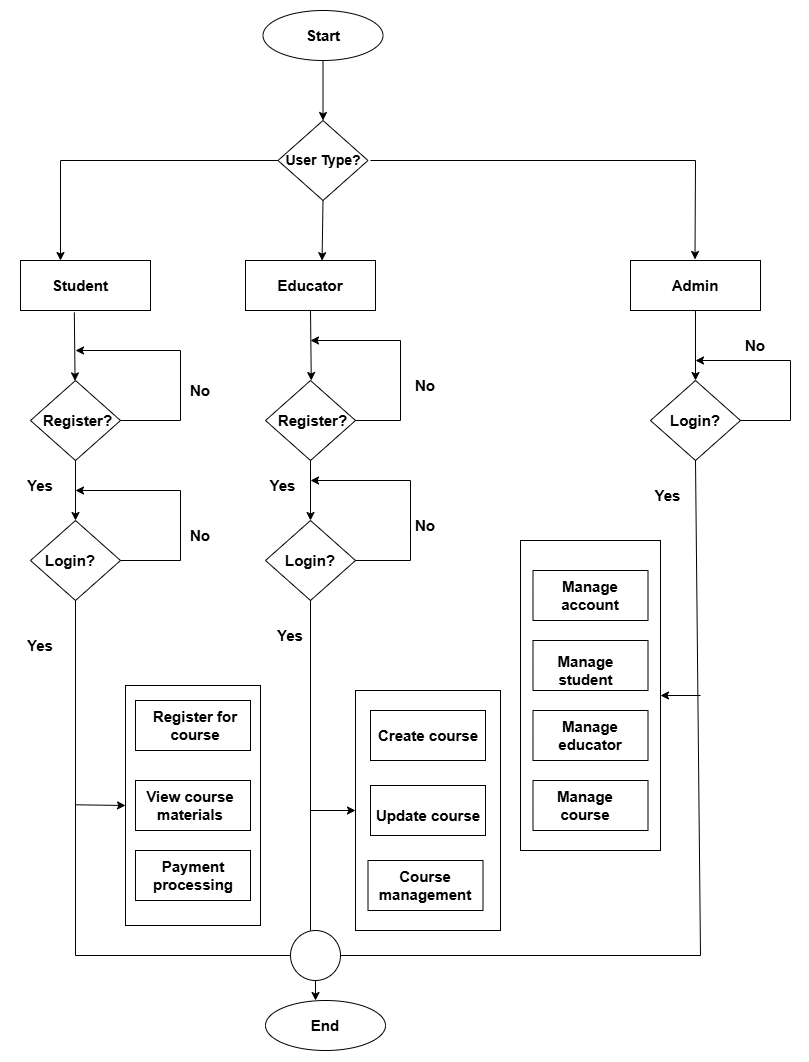

The diagram above was exported from draw.io. Its source (the exported page's mxGraphModel, read from the mxfile embedded in the PNG):
<mxGraphModel dx="1489" dy="803" grid="1" gridSize="10" guides="1" tooltips="1" connect="1" arrows="1" fold="1" page="1" pageScale="1" pageWidth="850" pageHeight="1100" math="0" shadow="0">
  <root>
    <mxCell id="0" />
    <mxCell id="1" parent="0" />
    <mxCell id="ndptWs49gULm5NHrFevf-1" parent="1" style="ellipse;whiteSpace=wrap;html=1;" value="" vertex="1">
      <mxGeometry height="50" width="120" x="312.5" y="50" as="geometry" />
    </mxCell>
    <mxCell id="ndptWs49gULm5NHrFevf-3" edge="1" parent="1" source="ndptWs49gULm5NHrFevf-1" style="endArrow=classic;html=1;rounded=0;exitX=0.5;exitY=1;exitDx=0;exitDy=0;entryX=0.5;entryY=0;entryDx=0;entryDy=0;" target="ndptWs49gULm5NHrFevf-17" value="">
      <mxGeometry height="50" relative="1" width="50" as="geometry">
        <mxPoint x="430" y="430" as="sourcePoint" />
        <mxPoint x="450" y="140" as="targetPoint" />
      </mxGeometry>
    </mxCell>
    <mxCell id="ndptWs49gULm5NHrFevf-8" parent="1" style="rounded=0;whiteSpace=wrap;html=1;" value="" vertex="1">
      <mxGeometry height="50" width="130" x="680" y="300" as="geometry" />
    </mxCell>
    <mxCell id="ndptWs49gULm5NHrFevf-9" parent="1" style="rounded=0;whiteSpace=wrap;html=1;" value="" vertex="1">
      <mxGeometry height="50" width="130" x="295" y="300" as="geometry" />
    </mxCell>
    <mxCell id="ndptWs49gULm5NHrFevf-10" parent="1" style="rounded=0;whiteSpace=wrap;html=1;" value="" vertex="1">
      <mxGeometry height="50" width="130" x="70" y="300" as="geometry" />
    </mxCell>
    <mxCell id="ndptWs49gULm5NHrFevf-11" edge="1" parent="1" source="ndptWs49gULm5NHrFevf-17" style="endArrow=classic;html=1;rounded=0;exitX=0;exitY=0.5;exitDx=0;exitDy=0;" value="">
      <mxGeometry height="50" relative="1" width="50" as="geometry">
        <Array as="points">
          <mxPoint x="110" y="200" />
        </Array>
        <mxPoint x="110" y="240" as="sourcePoint" />
        <mxPoint x="110" y="300" as="targetPoint" />
      </mxGeometry>
    </mxCell>
    <mxCell id="ndptWs49gULm5NHrFevf-13" edge="1" parent="1" style="endArrow=classic;html=1;rounded=0;" value="">
      <mxGeometry height="50" relative="1" width="50" as="geometry">
        <Array as="points">
          <mxPoint x="745" y="200" />
        </Array>
        <mxPoint x="420" y="200" as="sourcePoint" />
        <mxPoint x="744.5" y="299" as="targetPoint" />
      </mxGeometry>
    </mxCell>
    <mxCell id="ndptWs49gULm5NHrFevf-14" parent="1" style="rhombus;whiteSpace=wrap;html=1;" value="" vertex="1">
      <mxGeometry height="80" width="90" x="80" y="420" as="geometry" />
    </mxCell>
    <mxCell id="ndptWs49gULm5NHrFevf-16" parent="1" style="rhombus;whiteSpace=wrap;html=1;" value="" vertex="1">
      <mxGeometry height="80" width="90" x="315" y="420" as="geometry" />
    </mxCell>
    <mxCell id="ndptWs49gULm5NHrFevf-17" parent="1" style="rhombus;whiteSpace=wrap;html=1;fontStyle=1;fontSize=14;" value="User Type?" vertex="1">
      <mxGeometry height="80" width="90" x="327.5" y="160" as="geometry" />
    </mxCell>
    <mxCell id="ndptWs49gULm5NHrFevf-18" parent="1" style="rhombus;whiteSpace=wrap;html=1;" value="" vertex="1">
      <mxGeometry height="80" width="90" x="700" y="420" as="geometry" />
    </mxCell>
    <mxCell id="ndptWs49gULm5NHrFevf-19" parent="1" style="rhombus;whiteSpace=wrap;html=1;" value="" vertex="1">
      <mxGeometry height="80" width="90" x="80" y="560" as="geometry" />
    </mxCell>
    <mxCell id="ndptWs49gULm5NHrFevf-20" parent="1" style="rhombus;whiteSpace=wrap;html=1;" value="" vertex="1">
      <mxGeometry height="80" width="90" x="315" y="560" as="geometry" />
    </mxCell>
    <mxCell id="ndptWs49gULm5NHrFevf-22" edge="1" parent="1" source="ndptWs49gULm5NHrFevf-10" style="endArrow=classic;html=1;rounded=0;exitX=0.414;exitY=1.038;exitDx=0;exitDy=0;exitPerimeter=0;" target="ndptWs49gULm5NHrFevf-14" value="">
      <mxGeometry height="50" relative="1" width="50" as="geometry">
        <mxPoint x="480" y="680" as="sourcePoint" />
        <mxPoint x="250" y="530" as="targetPoint" />
      </mxGeometry>
    </mxCell>
    <mxCell id="ndptWs49gULm5NHrFevf-23" edge="1" parent="1" source="ndptWs49gULm5NHrFevf-9" style="endArrow=classic;html=1;rounded=0;exitX=0.5;exitY=1;exitDx=0;exitDy=0;" value="">
      <mxGeometry height="50" relative="1" width="50" as="geometry">
        <mxPoint x="360" y="360" as="sourcePoint" />
        <mxPoint x="360.77" y="420" as="targetPoint" />
      </mxGeometry>
    </mxCell>
    <mxCell id="ndptWs49gULm5NHrFevf-24" edge="1" parent="1" source="ndptWs49gULm5NHrFevf-8" style="endArrow=classic;html=1;rounded=0;exitX=0.5;exitY=1;exitDx=0;exitDy=0;entryX=0.5;entryY=0;entryDx=0;entryDy=0;" target="ndptWs49gULm5NHrFevf-18" value="">
      <mxGeometry height="50" relative="1" width="50" as="geometry">
        <mxPoint x="694.23" y="350" as="sourcePoint" />
        <mxPoint x="695" y="418" as="targetPoint" />
      </mxGeometry>
    </mxCell>
    <mxCell id="ndptWs49gULm5NHrFevf-25" edge="1" parent="1" source="ndptWs49gULm5NHrFevf-14" style="endArrow=classic;html=1;rounded=0;exitX=0.5;exitY=1;exitDx=0;exitDy=0;" target="ndptWs49gULm5NHrFevf-19" value="">
      <mxGeometry height="50" relative="1" width="50" as="geometry">
        <mxPoint x="190" y="492" as="sourcePoint" />
        <mxPoint x="191" y="560" as="targetPoint" />
      </mxGeometry>
    </mxCell>
    <mxCell id="ndptWs49gULm5NHrFevf-26" edge="1" parent="1" source="ndptWs49gULm5NHrFevf-16" style="endArrow=classic;html=1;rounded=0;exitX=0.5;exitY=1;exitDx=0;exitDy=0;entryX=0.5;entryY=0;entryDx=0;entryDy=0;" target="ndptWs49gULm5NHrFevf-20" value="">
      <mxGeometry height="50" relative="1" width="50" as="geometry">
        <mxPoint x="260" y="500" as="sourcePoint" />
        <mxPoint x="260" y="560" as="targetPoint" />
      </mxGeometry>
    </mxCell>
    <mxCell id="ndptWs49gULm5NHrFevf-28" edge="1" parent="1" source="ndptWs49gULm5NHrFevf-19" style="endArrow=none;html=1;rounded=0;exitX=0.5;exitY=1;exitDx=0;exitDy=0;entryX=0;entryY=0.5;entryDx=0;entryDy=0;" target="ndptWs49gULm5NHrFevf-38" value="">
      <mxGeometry height="50" relative="1" width="50" as="geometry">
        <Array as="points">
          <mxPoint x="125" y="995" />
        </Array>
        <mxPoint x="480" y="570" as="sourcePoint" />
        <mxPoint x="120" y="920" as="targetPoint" />
      </mxGeometry>
    </mxCell>
    <mxCell id="ndptWs49gULm5NHrFevf-34" edge="1" parent="1" style="endArrow=none;html=1;rounded=0;entryX=0.5;entryY=1;entryDx=0;entryDy=0;" target="ndptWs49gULm5NHrFevf-20" value="">
      <mxGeometry height="50" relative="1" width="50" as="geometry">
        <mxPoint x="360" y="970" as="sourcePoint" />
        <mxPoint x="480" y="900" as="targetPoint" />
      </mxGeometry>
    </mxCell>
    <mxCell id="ndptWs49gULm5NHrFevf-38" parent="1" style="ellipse;whiteSpace=wrap;html=1;aspect=fixed;" value="" vertex="1">
      <mxGeometry height="50" width="50" x="340" y="970" as="geometry" />
    </mxCell>
    <mxCell id="ndptWs49gULm5NHrFevf-40" parent="1" style="ellipse;whiteSpace=wrap;html=1;" value="" vertex="1">
      <mxGeometry height="50" width="120" x="315" y="1040" as="geometry" />
    </mxCell>
    <mxCell id="ndptWs49gULm5NHrFevf-42" edge="1" parent="1" source="ndptWs49gULm5NHrFevf-38" style="endArrow=none;html=1;rounded=0;entryX=0.5;entryY=1;entryDx=0;entryDy=0;exitX=1;exitY=0.5;exitDx=0;exitDy=0;" target="ndptWs49gULm5NHrFevf-18" value="">
      <mxGeometry height="50" relative="1" width="50" as="geometry">
        <Array as="points">
          <mxPoint x="750" y="995" />
        </Array>
        <mxPoint x="480" y="780" as="sourcePoint" />
        <mxPoint x="530" y="730" as="targetPoint" />
      </mxGeometry>
    </mxCell>
    <mxCell id="ndptWs49gULm5NHrFevf-44" edge="1" parent="1" source="ndptWs49gULm5NHrFevf-18" style="endArrow=classic;html=1;rounded=0;exitX=1;exitY=0.5;exitDx=0;exitDy=0;" value="">
      <mxGeometry height="50" relative="1" width="50" as="geometry">
        <Array as="points">
          <mxPoint x="790" y="460" />
          <mxPoint x="840" y="460" />
          <mxPoint x="840" y="400" />
        </Array>
        <mxPoint x="520" y="600" as="sourcePoint" />
        <mxPoint x="745" y="400" as="targetPoint" />
      </mxGeometry>
    </mxCell>
    <mxCell id="ndptWs49gULm5NHrFevf-46" edge="1" parent="1" source="ndptWs49gULm5NHrFevf-16" style="endArrow=classic;html=1;rounded=0;exitX=1;exitY=0.5;exitDx=0;exitDy=0;" value="">
      <mxGeometry height="50" relative="1" width="50" as="geometry">
        <Array as="points">
          <mxPoint x="450" y="460" />
          <mxPoint x="450" y="380" />
        </Array>
        <mxPoint x="480" y="530" as="sourcePoint" />
        <mxPoint x="360" y="380" as="targetPoint" />
      </mxGeometry>
    </mxCell>
    <mxCell id="ndptWs49gULm5NHrFevf-47" edge="1" parent="1" source="ndptWs49gULm5NHrFevf-14" style="endArrow=classic;html=1;rounded=0;exitX=1;exitY=0.5;exitDx=0;exitDy=0;" value="">
      <mxGeometry height="50" relative="1" width="50" as="geometry">
        <Array as="points">
          <mxPoint x="230" y="460" />
          <mxPoint x="230" y="390" />
        </Array>
        <mxPoint x="480" y="530" as="sourcePoint" />
        <mxPoint x="125" y="390" as="targetPoint" />
      </mxGeometry>
    </mxCell>
    <mxCell id="ndptWs49gULm5NHrFevf-48" edge="1" parent="1" source="ndptWs49gULm5NHrFevf-19" style="endArrow=classic;html=1;rounded=0;exitX=1;exitY=0.5;exitDx=0;exitDy=0;" value="">
      <mxGeometry height="50" relative="1" width="50" as="geometry">
        <Array as="points">
          <mxPoint x="230" y="600" />
          <mxPoint x="230" y="530" />
        </Array>
        <mxPoint x="480" y="640" as="sourcePoint" />
        <mxPoint x="125" y="530" as="targetPoint" />
      </mxGeometry>
    </mxCell>
    <mxCell id="ndptWs49gULm5NHrFevf-49" edge="1" parent="1" source="ndptWs49gULm5NHrFevf-20" style="endArrow=classic;html=1;rounded=0;exitX=1;exitY=0.5;exitDx=0;exitDy=0;" value="">
      <mxGeometry height="50" relative="1" width="50" as="geometry">
        <Array as="points">
          <mxPoint x="460" y="600" />
          <mxPoint x="460" y="520" />
        </Array>
        <mxPoint x="480" y="640" as="sourcePoint" />
        <mxPoint x="360" y="520" as="targetPoint" />
      </mxGeometry>
    </mxCell>
    <mxCell id="ndptWs49gULm5NHrFevf-71" parent="1" style="text;html=1;whiteSpace=wrap;strokeColor=none;fillColor=none;align=center;verticalAlign=middle;rounded=0;fontStyle=1;fontSize=15;" value="Start" vertex="1">
      <mxGeometry height="30" width="90" x="327.5" y="60" as="geometry" />
    </mxCell>
    <mxCell id="ndptWs49gULm5NHrFevf-73" parent="1" style="text;html=1;whiteSpace=wrap;strokeColor=none;fillColor=none;align=center;verticalAlign=middle;rounded=0;fontStyle=1;fontSize=15;" value="Student" vertex="1">
      <mxGeometry height="30" width="60" x="100" y="310" as="geometry" />
    </mxCell>
    <mxCell id="ndptWs49gULm5NHrFevf-74" parent="1" style="text;html=1;whiteSpace=wrap;strokeColor=none;fillColor=none;align=center;verticalAlign=middle;rounded=0;fontStyle=1;fontSize=15;" value="Educator" vertex="1">
      <mxGeometry height="30" width="60" x="330" y="310" as="geometry" />
    </mxCell>
    <mxCell id="ndptWs49gULm5NHrFevf-75" parent="1" style="text;html=1;whiteSpace=wrap;strokeColor=none;fillColor=none;align=center;verticalAlign=middle;rounded=0;fontStyle=1;fontSize=15;" value="Admin" vertex="1">
      <mxGeometry height="30" width="60" x="715" y="310" as="geometry" />
    </mxCell>
    <mxCell id="ndptWs49gULm5NHrFevf-77" parent="1" style="text;html=1;whiteSpace=wrap;strokeColor=none;fillColor=none;align=center;verticalAlign=middle;rounded=0;fontStyle=1;fontSize=15;" value="Register?" vertex="1">
      <mxGeometry height="30" width="65" x="330" y="445" as="geometry" />
    </mxCell>
    <mxCell id="ndptWs49gULm5NHrFevf-78" parent="1" style="text;html=1;whiteSpace=wrap;strokeColor=none;fillColor=none;align=center;verticalAlign=middle;rounded=0;fontStyle=1;fontSize=15;" value="Login?" vertex="1">
      <mxGeometry height="30" width="60" x="715" y="445" as="geometry" />
    </mxCell>
    <mxCell id="ndptWs49gULm5NHrFevf-79" parent="1" style="text;html=1;whiteSpace=wrap;strokeColor=none;fillColor=none;align=center;verticalAlign=middle;rounded=0;fontStyle=1;fontSize=15;" value="Login?" vertex="1">
      <mxGeometry height="30" width="60" x="90" y="585" as="geometry" />
    </mxCell>
    <mxCell id="ndptWs49gULm5NHrFevf-80" parent="1" style="text;html=1;whiteSpace=wrap;strokeColor=none;fillColor=none;align=center;verticalAlign=middle;rounded=0;fontStyle=1;fontSize=15;" value="Login?" vertex="1">
      <mxGeometry height="30" width="60" x="330" y="585" as="geometry" />
    </mxCell>
    <mxCell id="ndptWs49gULm5NHrFevf-90" parent="1" style="text;html=1;whiteSpace=wrap;strokeColor=none;fillColor=none;align=center;verticalAlign=middle;rounded=0;fontStyle=1;fontSize=15;" value="End" vertex="1">
      <mxGeometry height="30" width="60" x="345" y="1050" as="geometry" />
    </mxCell>
    <mxCell id="ndptWs49gULm5NHrFevf-94" edge="1" parent="1" source="ndptWs49gULm5NHrFevf-38" style="endArrow=classic;html=1;rounded=0;exitX=0.5;exitY=1;exitDx=0;exitDy=0;entryX=0.417;entryY=0;entryDx=0;entryDy=0;entryPerimeter=0;" target="ndptWs49gULm5NHrFevf-40" value="">
      <mxGeometry height="50" relative="1" width="50" as="geometry">
        <mxPoint x="380" y="840" as="sourcePoint" />
        <mxPoint x="430" y="790" as="targetPoint" />
      </mxGeometry>
    </mxCell>
    <mxCell id="ndptWs49gULm5NHrFevf-96" parent="1" style="text;html=1;whiteSpace=wrap;strokeColor=none;fillColor=none;align=center;verticalAlign=middle;rounded=0;fontStyle=1;fontSize=15;" value="No" vertex="1">
      <mxGeometry height="30" width="40" x="230" y="415" as="geometry" />
    </mxCell>
    <mxCell id="ndptWs49gULm5NHrFevf-97" parent="1" style="text;html=1;whiteSpace=wrap;strokeColor=none;fillColor=none;align=center;verticalAlign=middle;rounded=0;fontStyle=1;fontSize=15;" value="Yes" vertex="1">
      <mxGeometry height="30" width="40" x="70" y="510" as="geometry" />
    </mxCell>
    <mxCell id="ndptWs49gULm5NHrFevf-98" parent="1" style="text;html=1;whiteSpace=wrap;strokeColor=none;fillColor=none;align=center;verticalAlign=middle;rounded=0;fontStyle=1;fontSize=15;" value="No" vertex="1">
      <mxGeometry height="30" width="60" x="220" y="560" as="geometry" />
    </mxCell>
    <mxCell id="ndptWs49gULm5NHrFevf-99" parent="1" style="text;html=1;whiteSpace=wrap;strokeColor=none;fillColor=none;align=center;verticalAlign=middle;rounded=0;fontStyle=1;fontSize=15;" value="Yes" vertex="1">
      <mxGeometry height="30" width="60" x="60" y="670" as="geometry" />
    </mxCell>
    <mxCell id="ndptWs49gULm5NHrFevf-100" parent="1" style="text;html=1;whiteSpace=wrap;strokeColor=none;fillColor=none;align=center;verticalAlign=middle;rounded=0;fontStyle=1;fontSize=15;" value="No" vertex="1">
      <mxGeometry height="30" width="60" x="445" y="410" as="geometry" />
    </mxCell>
    <mxCell id="ndptWs49gULm5NHrFevf-101" parent="1" style="text;html=1;whiteSpace=wrap;strokeColor=none;fillColor=none;align=center;verticalAlign=middle;rounded=0;fontStyle=1;fontSize=15;" value="Yes" vertex="1">
      <mxGeometry height="30" width="45" x="310" y="510" as="geometry" />
    </mxCell>
    <mxCell id="ndptWs49gULm5NHrFevf-102" parent="1" style="text;html=1;whiteSpace=wrap;strokeColor=none;fillColor=none;align=center;verticalAlign=middle;rounded=0;fontStyle=1;fontSize=15;" value="No" vertex="1">
      <mxGeometry height="30" width="30" x="460" y="550" as="geometry" />
    </mxCell>
    <mxCell id="ndptWs49gULm5NHrFevf-103" parent="1" style="text;html=1;whiteSpace=wrap;strokeColor=none;fillColor=none;align=center;verticalAlign=middle;rounded=0;fontStyle=1;fontSize=15;" value="Yes" vertex="1">
      <mxGeometry height="30" width="30" x="325" y="660" as="geometry" />
    </mxCell>
    <mxCell id="ndptWs49gULm5NHrFevf-104" parent="1" style="text;html=1;whiteSpace=wrap;strokeColor=none;fillColor=none;align=center;verticalAlign=middle;rounded=0;fontStyle=1;fontSize=15;" value="No" vertex="1">
      <mxGeometry height="30" width="50" x="780" y="370" as="geometry" />
    </mxCell>
    <mxCell id="ndptWs49gULm5NHrFevf-105" parent="1" style="text;html=1;whiteSpace=wrap;strokeColor=none;fillColor=none;align=center;verticalAlign=middle;rounded=0;fontStyle=1;fontSize=15;" value="Yes" vertex="1">
      <mxGeometry height="30" width="35" x="700" y="520" as="geometry" />
    </mxCell>
    <mxCell id="ndptWs49gULm5NHrFevf-109" parent="1" style="rounded=0;whiteSpace=wrap;html=1;" value="" vertex="1">
      <mxGeometry height="240" width="135" x="175" y="725" as="geometry" />
    </mxCell>
    <mxCell id="ndptWs49gULm5NHrFevf-110" parent="1" style="rounded=0;whiteSpace=wrap;html=1;" value="" vertex="1">
      <mxGeometry height="50" width="115" x="185" y="740" as="geometry" />
    </mxCell>
    <mxCell id="ndptWs49gULm5NHrFevf-111" parent="1" style="rounded=0;whiteSpace=wrap;html=1;" value="" vertex="1">
      <mxGeometry height="50" width="115" x="185" y="820" as="geometry" />
    </mxCell>
    <mxCell id="ndptWs49gULm5NHrFevf-112" parent="1" style="rounded=0;whiteSpace=wrap;html=1;" value="" vertex="1">
      <mxGeometry height="50" width="115" x="185" y="890" as="geometry" />
    </mxCell>
    <mxCell id="ndptWs49gULm5NHrFevf-114" edge="1" parent="1" style="endArrow=classic;html=1;rounded=0;entryX=0;entryY=0.5;entryDx=0;entryDy=0;" target="ndptWs49gULm5NHrFevf-109" value="">
      <mxGeometry height="50" relative="1" width="50" as="geometry">
        <mxPoint x="125" y="844.29" as="sourcePoint" />
        <mxPoint x="170" y="844.58" as="targetPoint" />
      </mxGeometry>
    </mxCell>
    <mxCell id="ndptWs49gULm5NHrFevf-116" parent="1" style="text;html=1;whiteSpace=wrap;strokeColor=none;fillColor=none;align=center;verticalAlign=middle;rounded=0;fontStyle=1;fontSize=15;" value="Register for course" vertex="1">
      <mxGeometry height="30" width="90" x="200" y="750" as="geometry" />
    </mxCell>
    <mxCell id="ndptWs49gULm5NHrFevf-117" parent="1" style="text;html=1;whiteSpace=wrap;strokeColor=none;fillColor=none;align=center;verticalAlign=middle;rounded=0;fontStyle=1;fontSize=15;" value="View course materials" vertex="1">
      <mxGeometry height="30" width="100" x="190" y="830" as="geometry" />
    </mxCell>
    <mxCell id="ndptWs49gULm5NHrFevf-118" parent="1" style="text;html=1;whiteSpace=wrap;strokeColor=none;fillColor=none;align=center;verticalAlign=middle;rounded=0;fontStyle=1;fontSize=15;" value="Payment processing" vertex="1">
      <mxGeometry height="30" width="100" x="192.5" y="900" as="geometry" />
    </mxCell>
    <mxCell id="ndptWs49gULm5NHrFevf-119" parent="1" style="rounded=0;whiteSpace=wrap;html=1;" value="" vertex="1">
      <mxGeometry height="240" width="145" x="405" y="730" as="geometry" />
    </mxCell>
    <mxCell id="ndptWs49gULm5NHrFevf-121" parent="1" style="rounded=0;whiteSpace=wrap;html=1;" value="" vertex="1">
      <mxGeometry height="50" width="115" x="420" y="750" as="geometry" />
    </mxCell>
    <mxCell id="ndptWs49gULm5NHrFevf-122" parent="1" style="rounded=0;whiteSpace=wrap;html=1;" value="" vertex="1">
      <mxGeometry height="50" width="115" x="420" y="825" as="geometry" />
    </mxCell>
    <mxCell id="ndptWs49gULm5NHrFevf-123" parent="1" style="rounded=0;whiteSpace=wrap;html=1;" value="" vertex="1">
      <mxGeometry height="50" width="115" x="417.5" y="900" as="geometry" />
    </mxCell>
    <mxCell id="ndptWs49gULm5NHrFevf-124" edge="1" parent="1" style="endArrow=classic;html=1;rounded=0;entryX=0;entryY=0.5;entryDx=0;entryDy=0;" target="ndptWs49gULm5NHrFevf-119" value="">
      <mxGeometry height="50" relative="1" width="50" as="geometry">
        <mxPoint x="360" y="850" as="sourcePoint" />
        <mxPoint x="640" y="760" as="targetPoint" />
      </mxGeometry>
    </mxCell>
    <mxCell id="ndptWs49gULm5NHrFevf-125" parent="1" style="text;html=1;whiteSpace=wrap;strokeColor=none;fillColor=none;align=center;verticalAlign=middle;rounded=0;fontStyle=1;fontSize=15;" value="Create course" vertex="1">
      <mxGeometry height="30" width="120" x="417.5" y="760" as="geometry" />
    </mxCell>
    <mxCell id="ndptWs49gULm5NHrFevf-127" parent="1" style="text;html=1;whiteSpace=wrap;strokeColor=none;fillColor=none;align=center;verticalAlign=middle;rounded=0;fontStyle=1;fontSize=15;" value="Course management" vertex="1">
      <mxGeometry height="30" width="60" x="445" y="910" as="geometry" />
    </mxCell>
    <mxCell id="ndptWs49gULm5NHrFevf-128" parent="1" style="text;html=1;whiteSpace=wrap;strokeColor=none;fillColor=none;align=center;verticalAlign=middle;rounded=0;fontStyle=1;fontSize=15;" value="Update course" vertex="1">
      <mxGeometry height="30" width="107.5" x="423.75" y="840" as="geometry" />
    </mxCell>
    <mxCell id="ndptWs49gULm5NHrFevf-129" parent="1" style="rounded=0;whiteSpace=wrap;html=1;" value="" vertex="1">
      <mxGeometry height="310" width="140" x="570" y="580" as="geometry" />
    </mxCell>
    <mxCell id="ndptWs49gULm5NHrFevf-131" parent="1" style="rounded=0;whiteSpace=wrap;html=1;" value="" vertex="1">
      <mxGeometry height="50" width="115" x="582.5" y="610" as="geometry" />
    </mxCell>
    <mxCell id="ndptWs49gULm5NHrFevf-132" parent="1" style="rounded=0;whiteSpace=wrap;html=1;" value="" vertex="1">
      <mxGeometry height="50" width="115" x="582.5" y="680" as="geometry" />
    </mxCell>
    <mxCell id="ndptWs49gULm5NHrFevf-133" parent="1" style="rounded=0;whiteSpace=wrap;html=1;" value="" vertex="1">
      <mxGeometry height="50" width="115" x="582.5" y="750" as="geometry" />
    </mxCell>
    <mxCell id="ndptWs49gULm5NHrFevf-134" parent="1" style="rounded=0;whiteSpace=wrap;html=1;" value="" vertex="1">
      <mxGeometry height="50" width="115" x="582.5" y="820" as="geometry" />
    </mxCell>
    <mxCell id="ndptWs49gULm5NHrFevf-135" edge="1" parent="1" style="endArrow=classic;html=1;rounded=0;entryX=1;entryY=0.5;entryDx=0;entryDy=0;" target="ndptWs49gULm5NHrFevf-129" value="">
      <mxGeometry height="50" relative="1" width="50" as="geometry">
        <mxPoint x="750" y="735" as="sourcePoint" />
        <mxPoint x="640" y="760" as="targetPoint" />
      </mxGeometry>
    </mxCell>
    <mxCell id="ndptWs49gULm5NHrFevf-136" parent="1" style="text;html=1;whiteSpace=wrap;strokeColor=none;fillColor=none;align=center;verticalAlign=middle;rounded=0;fontStyle=1;fontSize=15;" value="Manage account" vertex="1">
      <mxGeometry height="30" width="60" x="610" y="620" as="geometry" />
    </mxCell>
    <mxCell id="ndptWs49gULm5NHrFevf-137" parent="1" style="text;html=1;whiteSpace=wrap;strokeColor=none;fillColor=none;align=center;verticalAlign=middle;rounded=0;fontStyle=1;fontSize=15;" value="Manage student" vertex="1">
      <mxGeometry height="30" width="105" x="582.5" y="695" as="geometry" />
    </mxCell>
    <mxCell id="ndptWs49gULm5NHrFevf-138" parent="1" style="text;html=1;whiteSpace=wrap;strokeColor=none;fillColor=none;align=center;verticalAlign=middle;rounded=0;fontStyle=1;fontSize=15;" value="Manage educator" vertex="1">
      <mxGeometry height="30" width="60" x="610" y="760" as="geometry" />
    </mxCell>
    <mxCell id="ndptWs49gULm5NHrFevf-139" parent="1" style="text;html=1;whiteSpace=wrap;strokeColor=none;fillColor=none;align=center;verticalAlign=middle;rounded=0;fontStyle=1;fontSize=15;" value="Manage course" vertex="1">
      <mxGeometry height="30" width="60" x="605" y="830" as="geometry" />
    </mxCell>
    <mxCell id="ndptWs49gULm5NHrFevf-141" parent="1" style="text;html=1;whiteSpace=wrap;strokeColor=none;fillColor=none;align=center;verticalAlign=middle;rounded=0;fontStyle=1;fontSize=15;" value="Register?" vertex="1">
      <mxGeometry height="30" width="65" x="95" y="445" as="geometry" />
    </mxCell>
    <mxCell id="CX_aMWauMFakSFNkcSbL-1" edge="1" parent="1" source="ndptWs49gULm5NHrFevf-17" style="endArrow=classic;html=1;rounded=0;exitX=0.5;exitY=1;exitDx=0;exitDy=0;entryX=0.589;entryY=0.004;entryDx=0;entryDy=0;entryPerimeter=0;" target="ndptWs49gULm5NHrFevf-9" value="">
      <mxGeometry height="50" relative="1" width="50" as="geometry">
        <mxPoint x="400" y="290" as="sourcePoint" />
        <mxPoint x="450" y="240" as="targetPoint" />
      </mxGeometry>
    </mxCell>
  </root>
</mxGraphModel>